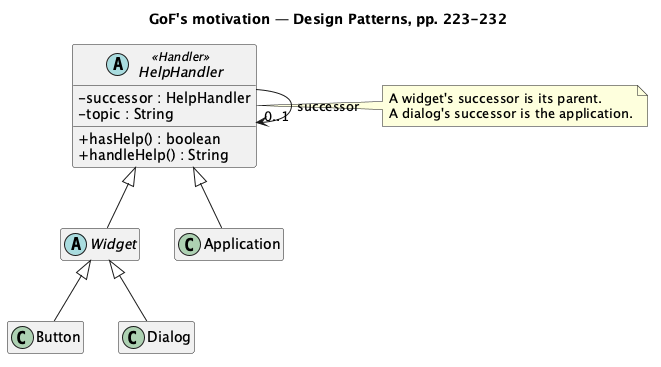

The diagram above was rendered by PlantUML. Its source (embedded in the PNG):
@startuml "Chain of Responsibility - Help (GoF) - Class Diagram"
skinparam classAttributeIconSize 0
hide empty members
title GoF's motivation — Design Patterns, pp. 223-232
abstract class HelpHandler <<Handler>> {
  - successor : HelpHandler
  - topic : String
  + hasHelp() : boolean
  + handleHelp() : String
}
abstract class Widget
class Button
class Dialog
class Application
HelpHandler <|-- Widget
Widget <|-- Button
Widget <|-- Dialog
HelpHandler <|-- Application
HelpHandler --> "0..1" HelpHandler : successor
note right of HelpHandler
  A widget's successor is its parent.
  A dialog's successor is the application.
end note
@enduml